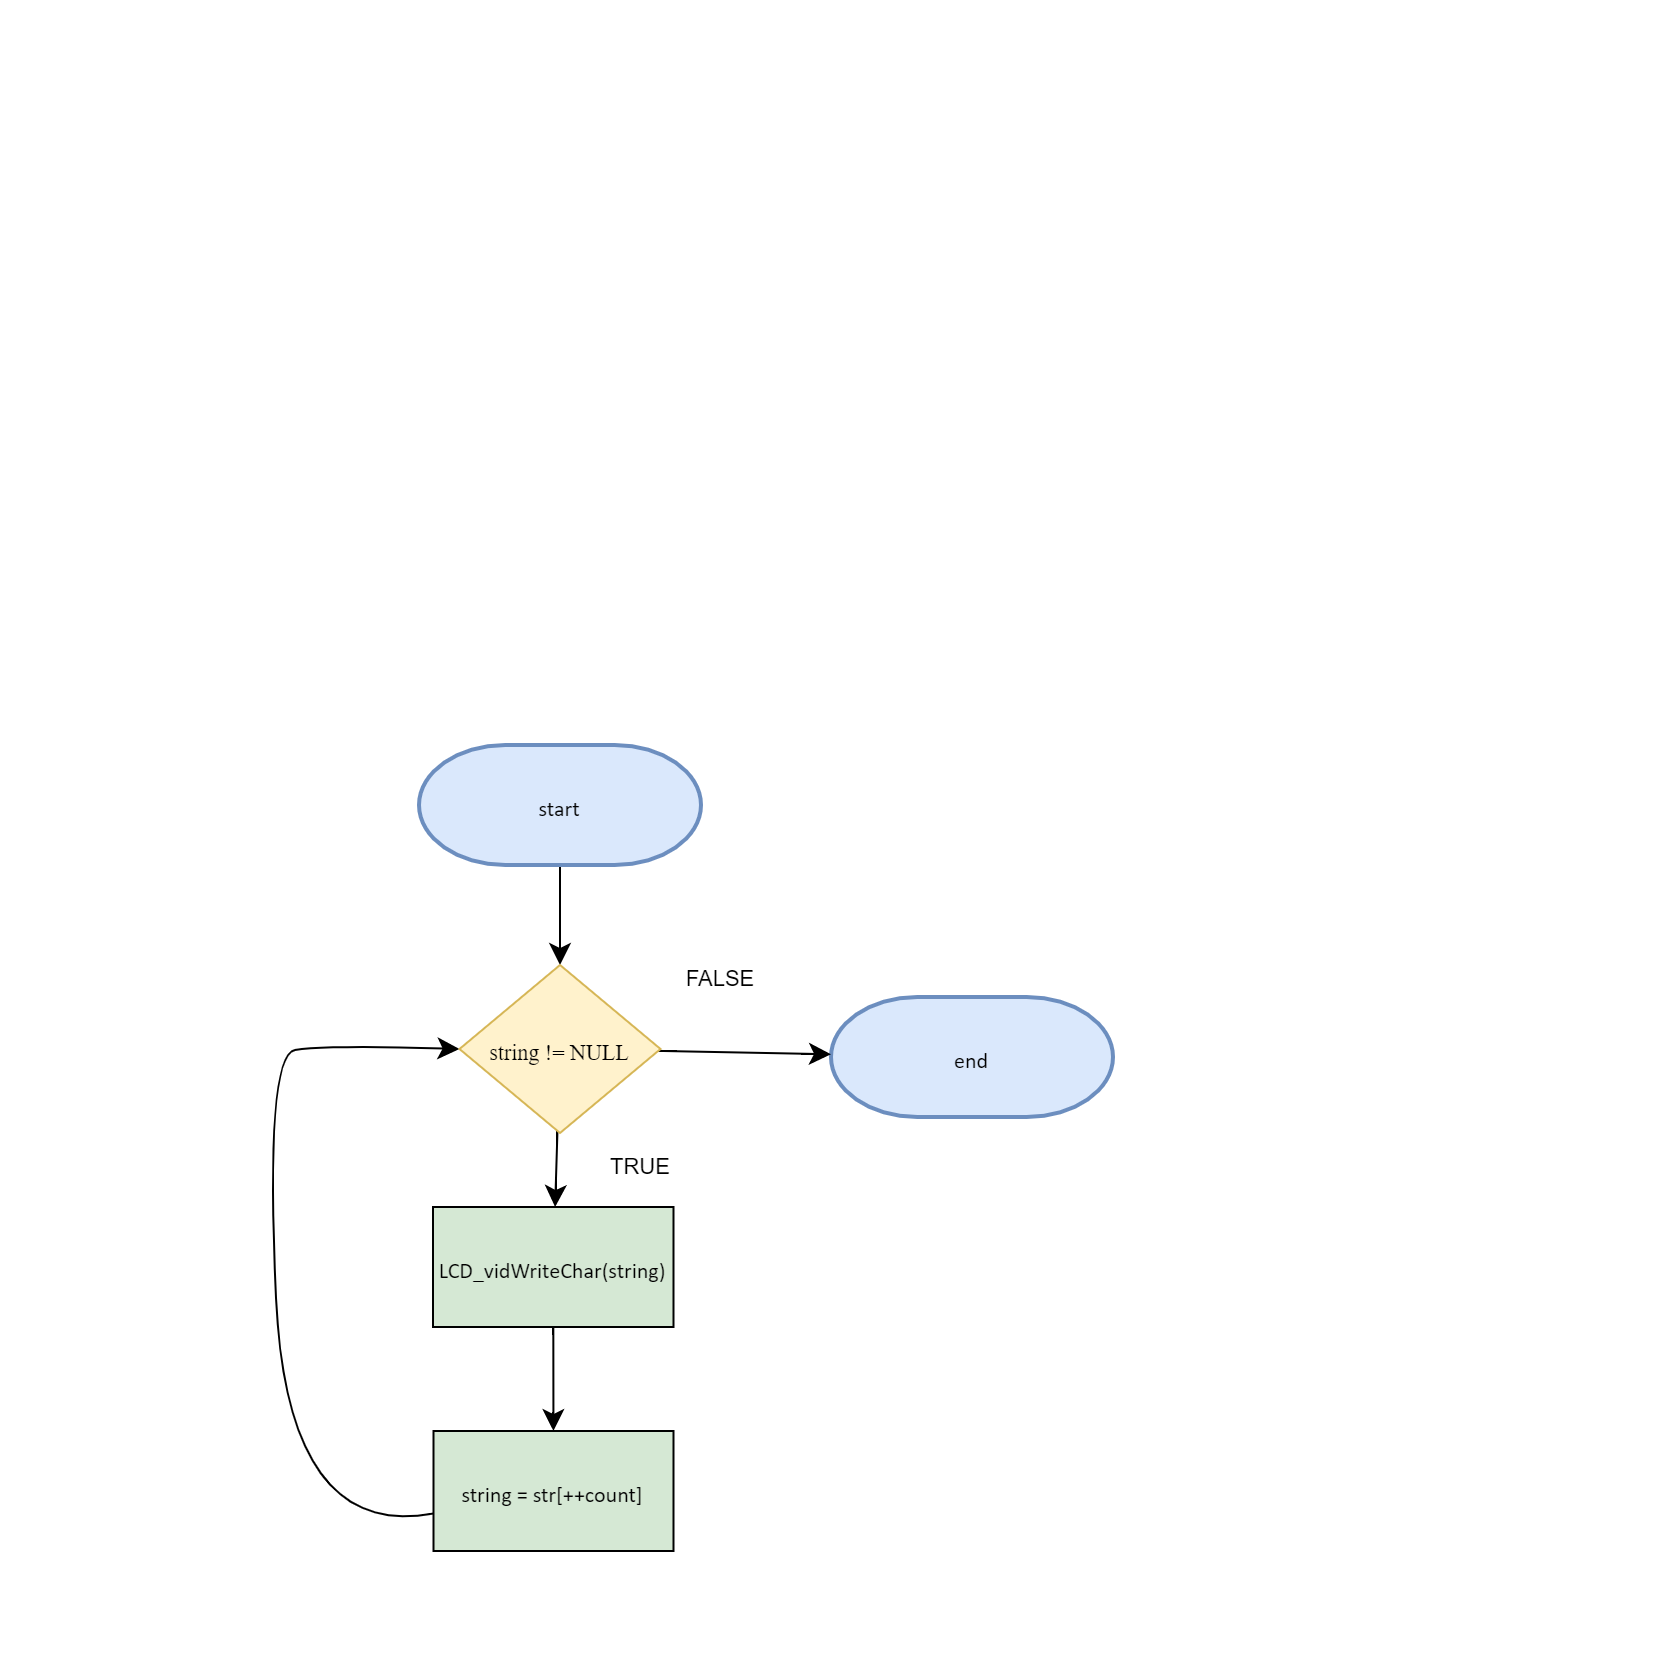

The diagram above was exported from draw.io. Its source (the exported page's mxGraphModel, read from the mxfile embedded in the PNG):
<mxGraphModel dx="1240" dy="854" grid="0" gridSize="10" guides="1" tooltips="1" connect="1" arrows="1" fold="1" page="0" pageScale="1" pageWidth="850" pageHeight="1100" math="0" shadow="0">
  <root>
    <mxCell id="0" />
    <mxCell id="1" parent="0" />
    <mxCell id="Ew5bP6Hehmq52tZcewlu-1" value="" style="edgeStyle=none;curved=1;rounded=0;orthogonalLoop=1;jettySize=auto;html=1;fontSize=12;startSize=8;endSize=8;" parent="1" source="Ew5bP6Hehmq52tZcewlu-2" target="Ew5bP6Hehmq52tZcewlu-8" edge="1">
      <mxGeometry relative="1" as="geometry" />
    </mxCell>
    <mxCell id="Ew5bP6Hehmq52tZcewlu-2" value="&lt;font face=&quot;calibri&quot; style=&quot;font-size: 11px;&quot;&gt;start&lt;/font&gt;" style="strokeWidth=2;html=1;shape=mxgraph.flowchart.terminator;whiteSpace=wrap;fontSize=16;fillColor=#dae8fc;strokeColor=#6c8ebf;" parent="1" vertex="1">
      <mxGeometry x="-211" y="-48" width="141" height="60" as="geometry" />
    </mxCell>
    <mxCell id="Ew5bP6Hehmq52tZcewlu-19" style="edgeStyle=none;curved=1;rounded=0;orthogonalLoop=1;jettySize=auto;html=1;entryX=0;entryY=0.5;entryDx=0;entryDy=0;fontSize=12;startSize=8;endSize=8;" parent="1" source="Ew5bP6Hehmq52tZcewlu-3" target="Ew5bP6Hehmq52tZcewlu-8" edge="1">
      <mxGeometry relative="1" as="geometry">
        <Array as="points">
          <mxPoint x="-277" y="350" />
          <mxPoint x="-288" y="107" />
          <mxPoint x="-258" y="102" />
        </Array>
      </mxGeometry>
    </mxCell>
    <mxCell id="Ew5bP6Hehmq52tZcewlu-3" value="&lt;font style=&quot;font-size: 11px;&quot; face=&quot;calibri&quot;&gt;string = str[++count]&lt;/font&gt;" style="rounded=0;whiteSpace=wrap;html=1;fontSize=16;fillColor=#d5e8d4;" parent="1" vertex="1">
      <mxGeometry x="-203.75" y="295" width="120" height="60" as="geometry" />
    </mxCell>
    <mxCell id="Ew5bP6Hehmq52tZcewlu-18" value="" style="edgeStyle=none;curved=1;rounded=0;orthogonalLoop=1;jettySize=auto;html=1;fontSize=12;startSize=8;endSize=8;" parent="1" source="Ew5bP6Hehmq52tZcewlu-4" target="Ew5bP6Hehmq52tZcewlu-3" edge="1">
      <mxGeometry relative="1" as="geometry" />
    </mxCell>
    <mxCell id="Ew5bP6Hehmq52tZcewlu-4" value="&lt;font style=&quot;font-size: 11px;&quot; face=&quot;calibri&quot;&gt;LCD_vidWriteChar(string)&lt;/font&gt;" style="rounded=0;whiteSpace=wrap;html=1;fontSize=16;fillColor=#d5e8d4;" parent="1" vertex="1">
      <mxGeometry x="-204" y="183" width="120.25" height="60" as="geometry" />
    </mxCell>
    <mxCell id="Ew5bP6Hehmq52tZcewlu-5" value="&lt;font face=&quot;calibri&quot; style=&quot;font-size: 11px;&quot;&gt;end&lt;/font&gt;" style="strokeWidth=2;html=1;shape=mxgraph.flowchart.terminator;whiteSpace=wrap;fontSize=16;fillColor=#dae8fc;strokeColor=#6c8ebf;" parent="1" vertex="1">
      <mxGeometry x="-5" y="78" width="141" height="60" as="geometry" />
    </mxCell>
    <mxCell id="Ew5bP6Hehmq52tZcewlu-16" value="" style="edgeStyle=none;curved=1;rounded=0;orthogonalLoop=1;jettySize=auto;html=1;fontSize=12;startSize=8;endSize=8;" parent="1" source="Ew5bP6Hehmq52tZcewlu-8" target="Ew5bP6Hehmq52tZcewlu-4" edge="1">
      <mxGeometry relative="1" as="geometry" />
    </mxCell>
    <mxCell id="Ew5bP6Hehmq52tZcewlu-17" value="" style="edgeStyle=none;curved=1;rounded=0;orthogonalLoop=1;jettySize=auto;html=1;fontSize=12;startSize=8;endSize=8;" parent="1" source="Ew5bP6Hehmq52tZcewlu-8" target="Ew5bP6Hehmq52tZcewlu-5" edge="1">
      <mxGeometry relative="1" as="geometry" />
    </mxCell>
    <mxCell id="Ew5bP6Hehmq52tZcewlu-8" value="&lt;font style=&quot;font-size: 11px;&quot; face=&quot;calribri&quot;&gt;string != NULL&lt;/font&gt;" style="rhombus;whiteSpace=wrap;html=1;fontSize=16;fillColor=#fff2cc;strokeColor=#d6b656;" parent="1" vertex="1">
      <mxGeometry x="-190.75" y="62" width="100.5" height="84" as="geometry" />
    </mxCell>
    <mxCell id="Ew5bP6Hehmq52tZcewlu-13" value="&lt;font style=&quot;font-size: 11px;&quot;&gt;TRUE&lt;/font&gt;" style="text;strokeColor=none;fillColor=none;html=1;align=center;verticalAlign=middle;whiteSpace=wrap;rounded=0;fontSize=16;" parent="1" vertex="1">
      <mxGeometry x="-130" y="146" width="60" height="30" as="geometry" />
    </mxCell>
    <mxCell id="Ew5bP6Hehmq52tZcewlu-14" value="&lt;font style=&quot;font-size: 11px;&quot;&gt;FALSE&lt;/font&gt;" style="text;strokeColor=none;fillColor=none;html=1;align=center;verticalAlign=middle;whiteSpace=wrap;rounded=0;fontSize=16;" parent="1" vertex="1">
      <mxGeometry x="-90.25" y="52" width="60" height="30" as="geometry" />
    </mxCell>
  </root>
</mxGraphModel>